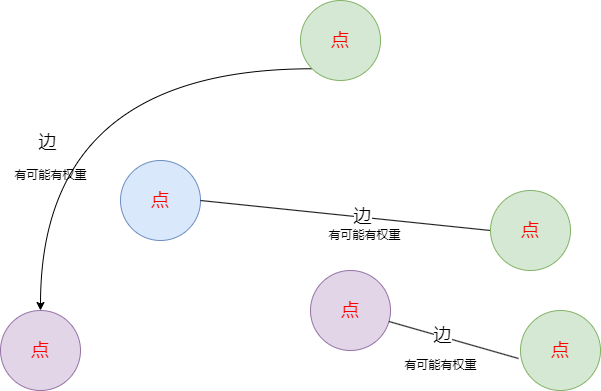

The diagram above was exported from draw.io. Its source (the exported page's mxGraphModel, read from the mxfile embedded in the PNG):
<mxGraphModel dx="2074" dy="1060" grid="1" gridSize="10" guides="1" tooltips="1" connect="1" arrows="1" fold="1" page="1" pageScale="1" pageWidth="827" pageHeight="1169" math="0" shadow="0">
  <root>
    <mxCell id="0" />
    <mxCell id="1" parent="0" />
    <mxCell id="FQ3iXjQJlRlBowclysED-1" value="&lt;font color=&quot;#ff0000&quot; style=&quot;font-size: 18px;&quot;&gt;点&lt;/font&gt;" style="ellipse;whiteSpace=wrap;html=1;aspect=fixed;fillColor=#dae8fc;strokeColor=#6c8ebf;" vertex="1" parent="1">
      <mxGeometry x="220" y="290" width="80" height="80" as="geometry" />
    </mxCell>
    <mxCell id="FQ3iXjQJlRlBowclysED-2" value="" style="endArrow=none;html=1;rounded=0;exitX=1;exitY=0.5;exitDx=0;exitDy=0;" edge="1" parent="1" source="FQ3iXjQJlRlBowclysED-1">
      <mxGeometry width="50" height="50" relative="1" as="geometry">
        <mxPoint x="390" y="570" as="sourcePoint" />
        <mxPoint x="590" y="360" as="targetPoint" />
      </mxGeometry>
    </mxCell>
    <mxCell id="FQ3iXjQJlRlBowclysED-3" value="&lt;font style=&quot;font-size: 18px;&quot;&gt;边&lt;/font&gt;" style="edgeLabel;html=1;align=center;verticalAlign=middle;resizable=0;points=[];" vertex="1" connectable="0" parent="FQ3iXjQJlRlBowclysED-2">
      <mxGeometry x="0.1099" y="1" relative="1" as="geometry">
        <mxPoint as="offset" />
      </mxGeometry>
    </mxCell>
    <mxCell id="FQ3iXjQJlRlBowclysED-4" value="&lt;font color=&quot;#ff0000&quot; style=&quot;font-size: 18px;&quot;&gt;点&lt;/font&gt;" style="ellipse;whiteSpace=wrap;html=1;aspect=fixed;fillColor=#d5e8d4;strokeColor=#82b366;" vertex="1" parent="1">
      <mxGeometry x="590" y="320" width="80" height="80" as="geometry" />
    </mxCell>
    <mxCell id="FQ3iXjQJlRlBowclysED-5" value="&lt;font color=&quot;#ff0000&quot; style=&quot;font-size: 18px;&quot;&gt;点&lt;/font&gt;" style="ellipse;whiteSpace=wrap;html=1;aspect=fixed;fillColor=#e1d5e7;strokeColor=#9673a6;" vertex="1" parent="1">
      <mxGeometry x="410" y="400" width="80" height="80" as="geometry" />
    </mxCell>
    <mxCell id="FQ3iXjQJlRlBowclysED-6" value="" style="endArrow=none;html=1;rounded=0;entryX=-0.025;entryY=0.6;entryDx=0;entryDy=0;entryPerimeter=0;" edge="1" parent="1" source="FQ3iXjQJlRlBowclysED-5" target="FQ3iXjQJlRlBowclysED-10">
      <mxGeometry width="50" height="50" relative="1" as="geometry">
        <mxPoint x="550" y="440" as="sourcePoint" />
        <mxPoint x="600" y="390" as="targetPoint" />
      </mxGeometry>
    </mxCell>
    <mxCell id="FQ3iXjQJlRlBowclysED-7" value="&lt;font style=&quot;font-size: 18px;&quot;&gt;边&lt;/font&gt;" style="edgeLabel;html=1;align=center;verticalAlign=middle;resizable=0;points=[];" vertex="1" connectable="0" parent="FQ3iXjQJlRlBowclysED-6">
      <mxGeometry x="-0.1762" y="2" relative="1" as="geometry">
        <mxPoint as="offset" />
      </mxGeometry>
    </mxCell>
    <mxCell id="FQ3iXjQJlRlBowclysED-8" value="有可能有权重" style="text;html=1;align=center;verticalAlign=middle;resizable=0;points=[];autosize=1;strokeColor=none;fillColor=none;" vertex="1" parent="1">
      <mxGeometry x="490" y="480" width="100" height="30" as="geometry" />
    </mxCell>
    <mxCell id="FQ3iXjQJlRlBowclysED-9" value="有可能有权重" style="text;html=1;align=center;verticalAlign=middle;resizable=0;points=[];autosize=1;strokeColor=none;fillColor=none;" vertex="1" parent="1">
      <mxGeometry x="414" y="350" width="100" height="30" as="geometry" />
    </mxCell>
    <mxCell id="FQ3iXjQJlRlBowclysED-10" value="&lt;font color=&quot;#ff0000&quot; style=&quot;font-size: 18px;&quot;&gt;点&lt;/font&gt;" style="ellipse;whiteSpace=wrap;html=1;aspect=fixed;fillColor=#d5e8d4;strokeColor=#82b366;" vertex="1" parent="1">
      <mxGeometry x="620" y="440" width="80" height="80" as="geometry" />
    </mxCell>
    <mxCell id="FQ3iXjQJlRlBowclysED-11" value="&lt;font color=&quot;#ff0000&quot; style=&quot;font-size: 18px;&quot;&gt;点&lt;/font&gt;" style="ellipse;whiteSpace=wrap;html=1;aspect=fixed;fillColor=#e1d5e7;strokeColor=#9673a6;" vertex="1" parent="1">
      <mxGeometry x="100" y="440" width="80" height="80" as="geometry" />
    </mxCell>
    <mxCell id="FQ3iXjQJlRlBowclysED-19" style="edgeStyle=orthogonalEdgeStyle;rounded=0;orthogonalLoop=1;jettySize=auto;html=1;exitX=0;exitY=1;exitDx=0;exitDy=0;entryX=0.5;entryY=0;entryDx=0;entryDy=0;curved=1;" edge="1" parent="1" source="FQ3iXjQJlRlBowclysED-15" target="FQ3iXjQJlRlBowclysED-11">
      <mxGeometry relative="1" as="geometry" />
    </mxCell>
    <mxCell id="FQ3iXjQJlRlBowclysED-24" value="&lt;font style=&quot;font-size: 18px;&quot;&gt;边&lt;/font&gt;" style="edgeLabel;html=1;align=center;verticalAlign=middle;resizable=0;points=[];" vertex="1" connectable="0" parent="FQ3iXjQJlRlBowclysED-19">
      <mxGeometry x="0.3451" y="6" relative="1" as="geometry">
        <mxPoint as="offset" />
      </mxGeometry>
    </mxCell>
    <mxCell id="FQ3iXjQJlRlBowclysED-15" value="&lt;font color=&quot;#ff0000&quot; style=&quot;font-size: 18px;&quot;&gt;点&lt;/font&gt;" style="ellipse;whiteSpace=wrap;html=1;aspect=fixed;fillColor=#d5e8d4;strokeColor=#82b366;" vertex="1" parent="1">
      <mxGeometry x="400" y="130" width="80" height="80" as="geometry" />
    </mxCell>
    <mxCell id="FQ3iXjQJlRlBowclysED-25" value="有可能有权重" style="text;html=1;align=center;verticalAlign=middle;resizable=0;points=[];autosize=1;strokeColor=none;fillColor=none;" vertex="1" parent="1">
      <mxGeometry x="100" y="290" width="100" height="30" as="geometry" />
    </mxCell>
  </root>
</mxGraphModel>